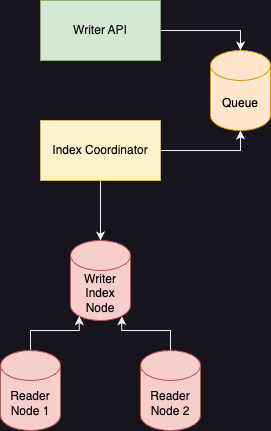

The diagram above was exported from draw.io. Its source (the exported page's mxGraphModel, read from the mxfile embedded in the PNG):
<mxGraphModel dx="1026" dy="696" grid="1" gridSize="10" guides="1" tooltips="1" connect="1" arrows="1" fold="1" page="1" pageScale="1" pageWidth="850" pageHeight="1100" math="0" shadow="0">
  <root>
    <mxCell id="0" />
    <mxCell id="1" parent="0" />
    <mxCell id="zidtv5k7uyjeuw-8dlgX-3" style="edgeStyle=orthogonalEdgeStyle;rounded=0;orthogonalLoop=1;jettySize=auto;html=1;exitX=0.5;exitY=1;exitDx=0;exitDy=0;entryX=0.5;entryY=0;entryDx=0;entryDy=0;entryPerimeter=0;" edge="1" parent="1" source="zidtv5k7uyjeuw-8dlgX-4" target="zidtv5k7uyjeuw-8dlgX-7">
      <mxGeometry relative="1" as="geometry" />
    </mxCell>
    <mxCell id="zidtv5k7uyjeuw-8dlgX-14" style="edgeStyle=orthogonalEdgeStyle;rounded=0;orthogonalLoop=1;jettySize=auto;html=1;exitX=1;exitY=0.5;exitDx=0;exitDy=0;entryX=0.5;entryY=1;entryDx=0;entryDy=0;entryPerimeter=0;" edge="1" parent="1" source="zidtv5k7uyjeuw-8dlgX-4" target="zidtv5k7uyjeuw-8dlgX-12">
      <mxGeometry relative="1" as="geometry" />
    </mxCell>
    <mxCell id="zidtv5k7uyjeuw-8dlgX-4" value="Index Coordinator" style="rounded=0;whiteSpace=wrap;html=1;fillColor=#fff2cc;strokeColor=#d6b656;fontColor=#050505;" vertex="1" parent="1">
      <mxGeometry x="340" y="260" width="120" height="60" as="geometry" />
    </mxCell>
    <mxCell id="zidtv5k7uyjeuw-8dlgX-13" style="edgeStyle=orthogonalEdgeStyle;rounded=0;orthogonalLoop=1;jettySize=auto;html=1;exitX=1;exitY=0.5;exitDx=0;exitDy=0;entryX=0.5;entryY=0;entryDx=0;entryDy=0;entryPerimeter=0;" edge="1" parent="1" source="zidtv5k7uyjeuw-8dlgX-6" target="zidtv5k7uyjeuw-8dlgX-12">
      <mxGeometry relative="1" as="geometry" />
    </mxCell>
    <mxCell id="zidtv5k7uyjeuw-8dlgX-6" value="Writer API" style="rounded=0;whiteSpace=wrap;html=1;fillColor=#d5e8d4;strokeColor=#82b366;fontColor=#0D0D0D;" vertex="1" parent="1">
      <mxGeometry x="340" y="140" width="120" height="60" as="geometry" />
    </mxCell>
    <mxCell id="zidtv5k7uyjeuw-8dlgX-7" value="Writer&lt;br&gt;Index Node" style="shape=cylinder3;whiteSpace=wrap;html=1;boundedLbl=1;backgroundOutline=1;size=15;fillColor=#f8cecc;strokeColor=#b85450;fontColor=#050505;" vertex="1" parent="1">
      <mxGeometry x="370" y="380" width="60" height="80" as="geometry" />
    </mxCell>
    <mxCell id="zidtv5k7uyjeuw-8dlgX-18" style="edgeStyle=orthogonalEdgeStyle;rounded=0;orthogonalLoop=1;jettySize=auto;html=1;exitX=0.5;exitY=0;exitDx=0;exitDy=0;exitPerimeter=0;entryX=0.855;entryY=1;entryDx=0;entryDy=-4.35;entryPerimeter=0;" edge="1" parent="1" source="zidtv5k7uyjeuw-8dlgX-9" target="zidtv5k7uyjeuw-8dlgX-7">
      <mxGeometry relative="1" as="geometry" />
    </mxCell>
    <mxCell id="zidtv5k7uyjeuw-8dlgX-9" value="Reader&lt;br&gt;Node 2" style="shape=cylinder3;whiteSpace=wrap;html=1;boundedLbl=1;backgroundOutline=1;size=15;fillColor=#f8cecc;strokeColor=#b85450;fontColor=#050505;" vertex="1" parent="1">
      <mxGeometry x="440" y="490" width="60" height="80" as="geometry" />
    </mxCell>
    <mxCell id="zidtv5k7uyjeuw-8dlgX-17" style="edgeStyle=orthogonalEdgeStyle;rounded=0;orthogonalLoop=1;jettySize=auto;html=1;exitX=0.5;exitY=0;exitDx=0;exitDy=0;exitPerimeter=0;entryX=0.145;entryY=1;entryDx=0;entryDy=-4.35;entryPerimeter=0;" edge="1" parent="1" source="zidtv5k7uyjeuw-8dlgX-11" target="zidtv5k7uyjeuw-8dlgX-7">
      <mxGeometry relative="1" as="geometry" />
    </mxCell>
    <mxCell id="zidtv5k7uyjeuw-8dlgX-11" value="Reader&lt;br&gt;Node 1" style="shape=cylinder3;whiteSpace=wrap;html=1;boundedLbl=1;backgroundOutline=1;size=15;fillColor=#f8cecc;strokeColor=#b85450;fontColor=#050505;" vertex="1" parent="1">
      <mxGeometry x="300" y="490" width="60" height="80" as="geometry" />
    </mxCell>
    <mxCell id="zidtv5k7uyjeuw-8dlgX-12" value="Queue" style="shape=cylinder3;whiteSpace=wrap;html=1;boundedLbl=1;backgroundOutline=1;size=15;fillColor=#ffe6cc;strokeColor=#d79b00;fontColor=#000000;" vertex="1" parent="1">
      <mxGeometry x="510" y="190" width="60" height="80" as="geometry" />
    </mxCell>
  </root>
</mxGraphModel>